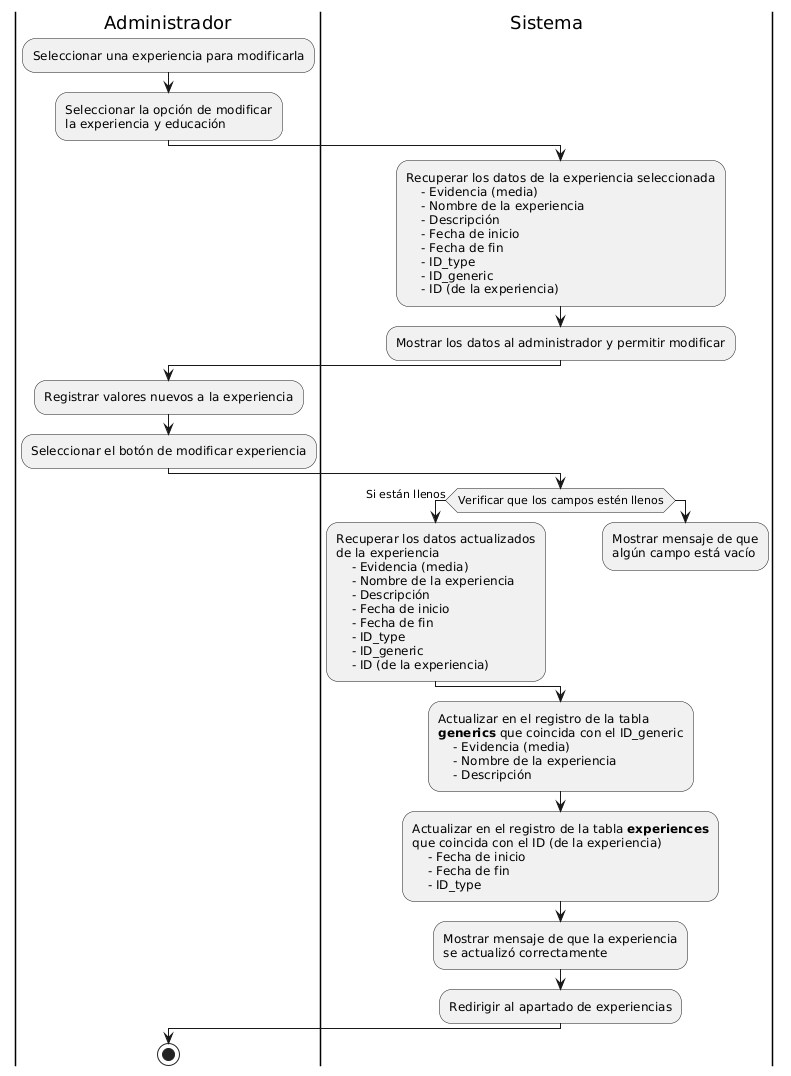

The diagram above was rendered by PlantUML. Its source (embedded in the PNG):
@startuml
|Administrador|
:Seleccionar una experiencia para modificarla;
:Seleccionar la opción de modificar 
la experiencia y educación;

|Sistema|
:Recuperar los datos de la experiencia seleccionada
    - Evidencia (media)
    - Nombre de la experiencia
    - Descripción
    - Fecha de inicio
    - Fecha de fin
    - ID_type
    - ID_generic
    - ID (de la experiencia);

:Mostrar los datos al administrador y permitir modificar;

|Administrador|
:Registrar valores nuevos a la experiencia;
:Seleccionar el botón de modificar experiencia;

|Sistema|
if (Verificar que los campos estén llenos) then (Si están llenos)
    :Recuperar los datos actualizados 
    de la experiencia
        - Evidencia (media)
        - Nombre de la experiencia
        - Descripción
        - Fecha de inicio
        - Fecha de fin
        - ID_type
        - ID_generic
        - ID (de la experiencia);
else
    :Mostrar mensaje de que 
    algún campo está vacío;
    detach
endif

:Actualizar en el registro de la tabla 
**generics** que coincida con el ID_generic
    - Evidencia (media)
    - Nombre de la experiencia
    - Descripción;
:Actualizar en el registro de la tabla **experiences** 
que coincida con el ID (de la experiencia)
    - Fecha de inicio
    - Fecha de fin
    - ID_type;
:Mostrar mensaje de que la experiencia 
se actualizó correctamente;
:Redirigir al apartado de experiencias;

|Administrador|
stop
@enduml